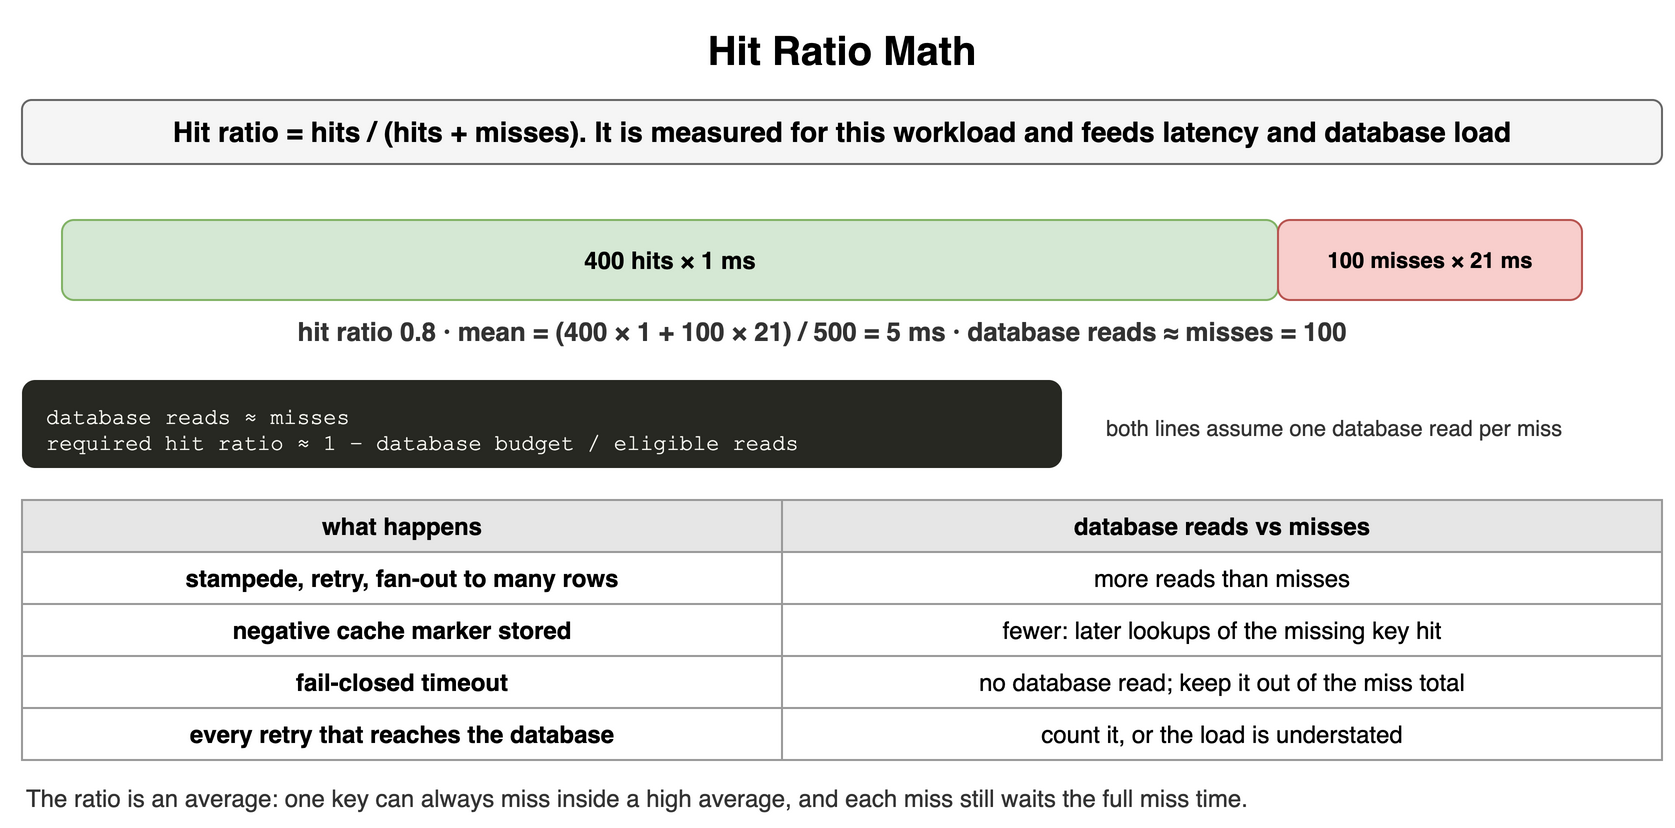

The diagram above was exported from draw.io. Its source (the exported page's mxGraphModel, read from the mxfile embedded in the PNG):
<mxGraphModel dx="900" dy="420" grid="1" gridSize="10" guides="1" tooltips="1" connect="1" arrows="1" fold="1" page="1" pageScale="1" pageWidth="900" pageHeight="420" math="0" shadow="0">
  <root>
    <mxCell id="0" />
    <mxCell id="1" parent="0" />
    <mxCell id="k31" value="Hit Ratio Math" style="text;html=1;align=center;verticalAlign=middle;whiteSpace=wrap;fontSize=20;fontStyle=1;" vertex="1" parent="1">
      <mxGeometry x="40" y="10" width="820" height="30" as="geometry" />
    </mxCell>
    <mxCell id="k32" value="Hit ratio = hits / (hits + misses). It is measured for this workload and feeds latency and database load" style="rounded=1;whiteSpace=wrap;html=1;fillColor=#f5f5f5;strokeColor=#666666;fontStyle=1;fontSize=14;" vertex="1" parent="1">
      <mxGeometry x="40" y="50" width="820" height="32" as="geometry" />
    </mxCell>
    <mxCell id="k33" value="400 hits × 1 ms" style="rounded=1;whiteSpace=wrap;html=1;fillColor=#d5e8d4;strokeColor=#82b366;fontSize=12;align=center;fontStyle=1;" vertex="1" parent="1">
      <mxGeometry x="60" y="110" width="608.0" height="40" as="geometry" />
    </mxCell>
    <mxCell id="k34" value="100 misses × 21 ms" style="rounded=1;whiteSpace=wrap;html=1;fillColor=#f8cecc;strokeColor=#b85450;fontSize=11;align=center;fontStyle=1;" vertex="1" parent="1">
      <mxGeometry x="668.0" y="110" width="152.0" height="40" as="geometry" />
    </mxCell>
    <mxCell id="k35" value="hit ratio 0.8 · mean = (400 × 1 + 100 × 21) / 500 = 5 ms · database reads ≈ misses = 100" style="text;html=1;whiteSpace=wrap;fontSize=11;align=center;verticalAlign=middle;fontSize=13;fontColor=#333333;fontStyle=1;" vertex="1" parent="1">
      <mxGeometry x="60" y="156" width="760" height="20" as="geometry" />
    </mxCell>
    <mxCell id="k36" value="database&amp;nbsp;reads&amp;nbsp;≈&amp;nbsp;misses&lt;br&gt;required&amp;nbsp;hit&amp;nbsp;ratio&amp;nbsp;≈&amp;nbsp;1&amp;nbsp;−&amp;nbsp;database&amp;nbsp;budget&amp;nbsp;/&amp;nbsp;eligible&amp;nbsp;reads" style="rounded=1;whiteSpace=wrap;html=1;align=left;verticalAlign=top;spacingLeft=10;spacingTop=6;fontFamily=Courier New;fontSize=11;fillColor=#272822;fontColor=#f8f8f2;strokeColor=none;" vertex="1" parent="1">
      <mxGeometry x="40" y="190" width="520" height="44" as="geometry" />
    </mxCell>
    <mxCell id="k37" value="both lines assume one database read per miss" style="text;html=1;whiteSpace=wrap;fontSize=11;align=left;verticalAlign=middle;fontSize=11;fontColor=#333333;" vertex="1" parent="1">
      <mxGeometry x="580" y="196" width="280" height="36" as="geometry" />
    </mxCell>
    <mxCell id="k38" value="what happens" style="whiteSpace=wrap;html=1;fillColor=#e6e6e6;strokeColor=#999999;fontStyle=1;fontSize=12;" vertex="1" parent="1">
      <mxGeometry x="40" y="250" width="380" height="26" as="geometry" />
    </mxCell>
    <mxCell id="k39" value="database reads vs misses" style="whiteSpace=wrap;html=1;fillColor=#e6e6e6;strokeColor=#999999;fontStyle=1;fontSize=12;" vertex="1" parent="1">
      <mxGeometry x="420" y="250" width="440" height="26" as="geometry" />
    </mxCell>
    <mxCell id="k310" value="stampede, retry, fan-out to many rows" style="whiteSpace=wrap;html=1;strokeColor=#999999;fontSize=12;fillColor=#ffffff;fontStyle=1;" vertex="1" parent="1">
      <mxGeometry x="40" y="276" width="380" height="26" as="geometry" />
    </mxCell>
    <mxCell id="k311" value="more reads than misses" style="whiteSpace=wrap;html=1;strokeColor=#999999;fontSize=12;fillColor=#ffffff;" vertex="1" parent="1">
      <mxGeometry x="420" y="276" width="440" height="26" as="geometry" />
    </mxCell>
    <mxCell id="k312" value="negative cache marker stored" style="whiteSpace=wrap;html=1;strokeColor=#999999;fontSize=12;fillColor=#ffffff;fontStyle=1;" vertex="1" parent="1">
      <mxGeometry x="40" y="302" width="380" height="26" as="geometry" />
    </mxCell>
    <mxCell id="k313" value="fewer: later lookups of the missing key hit" style="whiteSpace=wrap;html=1;strokeColor=#999999;fontSize=12;fillColor=#ffffff;" vertex="1" parent="1">
      <mxGeometry x="420" y="302" width="440" height="26" as="geometry" />
    </mxCell>
    <mxCell id="k314" value="fail-closed timeout" style="whiteSpace=wrap;html=1;strokeColor=#999999;fontSize=12;fillColor=#ffffff;fontStyle=1;" vertex="1" parent="1">
      <mxGeometry x="40" y="328" width="380" height="26" as="geometry" />
    </mxCell>
    <mxCell id="k315" value="no database read; keep it out of the miss total" style="whiteSpace=wrap;html=1;strokeColor=#999999;fontSize=12;fillColor=#ffffff;" vertex="1" parent="1">
      <mxGeometry x="420" y="328" width="440" height="26" as="geometry" />
    </mxCell>
    <mxCell id="k316" value="every retry that reaches the database" style="whiteSpace=wrap;html=1;strokeColor=#999999;fontSize=12;fillColor=#ffffff;fontStyle=1;" vertex="1" parent="1">
      <mxGeometry x="40" y="354" width="380" height="26" as="geometry" />
    </mxCell>
    <mxCell id="k317" value="count it, or the load is understated" style="whiteSpace=wrap;html=1;strokeColor=#999999;fontSize=12;fillColor=#ffffff;" vertex="1" parent="1">
      <mxGeometry x="420" y="354" width="440" height="26" as="geometry" />
    </mxCell>
    <mxCell id="k318" value="The ratio is an average: one key can always miss inside a high average, and each miss still waits the full miss time." style="text;html=1;whiteSpace=wrap;fontSize=11;align=left;verticalAlign=middle;fontSize=12;fontColor=#333333;" vertex="1" parent="1">
      <mxGeometry x="40" y="390" width="820" height="18" as="geometry" />
    </mxCell>
  </root>
</mxGraphModel>